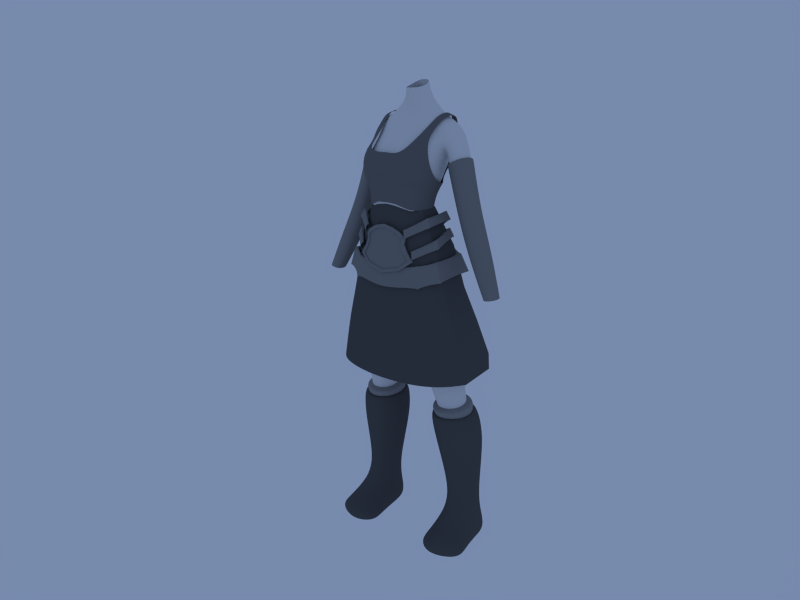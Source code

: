 # Source: kara_modeling2.blend  (saved by Blender 2.58.0; exported with 4.5.12 LTS)
import bpy
from mathutils import Matrix  # noqa: F401  (used for matrix-valued properties, if any)

bpy.ops.wm.read_factory_settings(use_empty=True)
scene = bpy.context.scene
scene.name = 'Scene'

# ---- collections
col_collection_1 = bpy.data.collections.new('Collection 1'); scene.collection.children.link(col_collection_1)
col_collection_2 = bpy.data.collections.new('Collection 2'); scene.collection.children.link(col_collection_2)
col_collection_2.hide_render = True
col_collection_2.hide_viewport = True

# ---- materials (node trees are filled in below, after node groups)
mat_stockings = bpy.data.materials.new('stockings')
mat_stockings.alpha_threshold = 0.0
mat_stockings.use_transparent_shadow = False
mat_stockings.diffuse_color = (0.3, 0.3, 0.3, 1.0)
mat_stockings.roughness = 0.5
mat_stockings.line_color = (0.0, 0.0, 0.0, 1.0)
mat_leather = bpy.data.materials.new('leather')
mat_leather.alpha_threshold = 0.0
mat_leather.use_transparent_shadow = False
mat_leather.diffuse_color = (0.2395, 0.2395, 0.2395, 1.0)
mat_leather.roughness = 0.5
mat_leather.line_color = (0.0, 0.0, 0.0, 1.0)
mat_top = bpy.data.materials.new('top')
mat_top.alpha_threshold = 0.0
mat_top.use_transparent_shadow = False
mat_top.diffuse_color = (0.1679, 0.1679, 0.1679, 1.0)
mat_top.roughness = 0.5
mat_top.line_color = (0.0, 0.0, 0.0, 1.0)
mat_skirt = bpy.data.materials.new('skirt')
mat_skirt.alpha_threshold = 0.0
mat_skirt.use_transparent_shadow = False
mat_skirt.diffuse_color = (0.0985, 0.0985, 0.0985, 1.0)
mat_skirt.roughness = 0.5
mat_skirt.line_color = (0.0, 0.0, 0.0, 1.0)
mat_boots = bpy.data.materials.new('boots')
mat_boots.alpha_threshold = 0.0
mat_boots.use_transparent_shadow = False
mat_boots.diffuse_color = (0.1, 0.1, 0.1, 1.0)
mat_boots.roughness = 0.5
mat_boots.line_color = (0.0, 0.0, 0.0, 1.0)
mat_skin = bpy.data.materials.new('skin')
mat_skin.alpha_threshold = 0.0
mat_skin.use_transparent_shadow = False
mat_skin.roughness = 0.5
mat_skin.line_color = (0.0, 0.0, 0.0, 1.0)
mat_sleeves = bpy.data.materials.new('sleeves')
mat_sleeves.alpha_threshold = 0.0
mat_sleeves.use_transparent_shadow = False
mat_sleeves.diffuse_color = (0.25, 0.25, 0.25, 1.0)
mat_sleeves.roughness = 0.5
mat_sleeves.line_color = (0.0, 0.0, 0.0, 1.0)

# ---- material node trees

# ---- world
world_world = bpy.data.worlds.new('World'); scene.world = world_world
world_world.color = (0.1861, 0.2559, 0.42)
world_world.use_sun_shadow = False
world_world.sun_shadow_jitter_overblur = 0.0
world_world.cycles.sampling_method = 'MANUAL'
world_world.cycles.sample_map_resolution = 256

# ---- cameras
cam_camera = bpy.data.cameras.new('Camera')
cam_camera.clip_end = 100.0
cam_camera.lens = 35.0
cam_camera.ortho_scale = 7.314
cam_camera.dof.focus_distance = 0.0
cam_camera.dof.aperture_fstop = 128.0

# ---- lights
light_point_001 = bpy.data.lights.new('Point.001', 'SUN')
light_point_001.transmission_factor = 0.0
light_point_001.angle = 1.571
light_point_001.energy = 0.5
light_point_001.shadow_buffer_clip_start = 0.5
light_point_001.shadow_soft_size = 1.0
light_point_001.shadow_cascade_max_distance = 1000.0
light_point_001.cycles.use_multiple_importance_sampling = False
light_point = bpy.data.lights.new('Point', 'SUN')
light_point.transmission_factor = 0.0
light_point.angle = 1.571
light_point.energy = 0.5
light_point.shadow_buffer_clip_start = 0.5
light_point.shadow_soft_size = 1.0
light_point.shadow_cascade_max_distance = 1000.0
light_point.cycles.use_multiple_importance_sampling = False
light_lamp = bpy.data.lights.new('Lamp', 'SPOT')
light_lamp.transmission_factor = 0.0
light_lamp.cutoff_distance = 30.0
light_lamp.energy = 100.0
light_lamp.shadow_buffer_clip_start = 1.001
light_lamp.shadow_soft_size = 1.0
light_lamp.shadow_maximum_resolution = 0.006
light_lamp.use_absolute_resolution = True
light_lamp.spot_size = 1.309
light_lamp.cycles.use_multiple_importance_sampling = False

# ---- meshes
me_cube_006 = bpy.data.meshes.new('Cube.006')
me_cube_006.from_pydata([(0.1525, 0.08811, 0.9355), (0.1525, -0.06339, 0.9226), (0.3973, -0.06922, 0.9226), (0.3973, 0.08929, 0.9355), (0.2609, 0.1605, 0.9441), (0.2609, -0.1562, 0.9226), (0.1357, 0.08808, 0.9947), (0.1357, -0.07829, 0.9662), (0.4023, -0.08482, 0.9662), (0.4023, 0.08941, 0.9947), (0.2534, 0.169, 0.9947), (0.2534, -0.1822, 0.9662), (0.1751, 0.05684, 1.004), (0.1751, -0.05868, 0.9829), (0.3598, -0.06323, 0.9829), (0.3598, 0.05777, 1.004), (0.2565, 0.1133, 1.004), (0.2565, -0.1311, 0.9829)], [], [(6, 0, 1, 7), (8, 2, 3, 9), (4, 10, 9, 3), (0, 6, 10, 4), (5, 11, 7, 1), (11, 5, 2, 8), (12, 6, 7, 13), (14, 8, 9, 15), (10, 16, 15, 9), (6, 12, 16, 10), (11, 17, 13, 7), (8, 14, 17, 11)])
me_cube_006.materials.append(mat_stockings)
me_cube_006.use_remesh_preserve_volume = False
me_cube_006.use_remesh_preserve_attributes = False
me_cube_006.use_mirror_vertex_groups = False
me_cube_006.update()
me_cube_005 = bpy.data.meshes.new('Cube.005')
me_cube_005.from_pydata([(0.1424, 0.08654, 2.006), (0.2682, -0.005081, 2.073), (0.1947, -0.3291, 1.989), (0.2996, -0.2111, 2.046), (0.2813, -0.2012, 2.036), (0.181, -0.3098, 1.982), (0.2478, -0.01658, 2.063), (0.1339, 0.06489, 2.003), (0.1229, 0.05925, 2.054), (0.219, -0.0165, 2.113), (0.1702, -0.3015, 2.035), (0.2605, -0.193, 2.089), (0.2817, -0.2032, 2.097), (0.1826, -0.3211, 2.041), (0.2373, -0.004403, 2.122), (0.1288, 0.0792, 2.057), (0.08243, 0.04166, 2.127), (0.2266, -0.02766, 2.227), (0.1333, -0.3266, 2.16), (0.2302, -0.2289, 2.221), (0.2108, -0.2204, 2.209), (0.1209, -0.3104, 2.154), (0.2083, -0.03769, 2.218), (0.07936, 0.02512, 2.121), (0.1161, 0.04644, 2.085), (0.2376, -0.03776, 2.169), (0.1317, -0.3172, 2.101), (0.2405, -0.2272, 2.16), (0.2568, -0.2354, 2.174), (0.1454, -0.3333, 2.108), (0.2578, -0.02823, 2.179), (0.122, 0.06438, 2.092), (0.0, 0.07198, 2.046), (0.0, 0.0546, 2.045), (0.0, 0.05559, 2.061), (0.0, 0.06526, 2.062), (0.0, 0.07618, 2.026), (0.0, 0.05756, 2.026), (0.0, 0.06274, 1.975), (0.0, 0.07429, 1.975), (0.0855, 0.06812, 2.064), (0.04633, 0.07062, 2.052), (0.0937, 0.07716, 2.038), (0.05068, 0.07674, 2.03), (0.08969, 0.05796, 2.038), (0.04867, 0.05763, 2.031), (0.08194, 0.05038, 2.062), (0.04457, 0.05288, 2.051), (0.06541, 0.04334, 2.083), (0.03685, 0.05078, 2.069), (0.06706, 0.05462, 2.085), (0.03765, 0.06148, 2.07), (0.09991, 0.0777, 1.988), (0.05359, 0.07572, 1.98), (0.09636, 0.06383, 1.989), (0.05196, 0.06273, 1.981)], [], [(3, 1, 6, 4), (3, 2, 5, 4), (0, 1, 6, 7), (7, 6, 9, 8), (4, 5, 10, 11), (4, 6, 9, 11), (1, 3, 12, 14), (2, 3, 12, 13), (1, 0, 15, 14), (9, 14, 12, 11), (10, 13, 12, 11), (9, 14, 15, 8), (22, 17, 16, 23), (21, 18, 19, 20), (22, 17, 19, 20), (30, 31, 16, 17), (29, 28, 19, 18), (30, 28, 19, 17), (27, 25, 22, 20), (27, 26, 21, 20), (24, 25, 22, 23), (31, 30, 25, 24), (28, 29, 26, 27), (28, 30, 25, 27), (8, 24, 31, 15), (31, 40, 42, 15), (40, 41, 43, 42), (41, 32, 36, 43), (8, 44, 46, 24), (44, 45, 47, 46), (45, 37, 33, 47), (24, 46, 48, 23), (46, 47, 49, 48), (47, 33, 34, 49), (31, 40, 50, 16), (40, 41, 51, 50), (41, 32, 35, 51), (23, 48, 50, 16), (48, 49, 51, 50), (49, 34, 35, 51), (52, 0, 15, 42), (42, 43, 53, 52), (43, 36, 39, 53), (8, 44, 54, 7), (44, 45, 55, 54), (45, 37, 38, 55), (52, 0, 7, 54), (54, 55, 53, 52), (55, 38, 39, 53)])
me_cube_005.materials.append(mat_leather)
me_cube_005.use_remesh_preserve_volume = False
me_cube_005.use_remesh_preserve_attributes = False
me_cube_005.use_mirror_vertex_groups = False
me_cube_005.update()
me_cube_004 = bpy.data.meshes.new('Cube.004')
me_cube_004.from_pydata([(0.1898, 0.08833, 2.005), (0.07268, 0.1004, 2.014), (0.3108, 0.005101, 1.975), (0.2117, -0.306, 1.953), (0.08486, -0.3397, 1.938), (0.304, -0.2392, 1.972), (0.0, 0.1018, 2.017), (0.0, -0.3501, 1.931), (0.0, -0.3667, 1.795), (0.0, 0.1444, 1.88), (0.3372, -0.2454, 1.855), (0.09188, -0.3553, 1.802), (0.2268, -0.3186, 1.819), (0.3443, 0.0431, 1.859), (0.07104, 0.1429, 1.878), (0.1979, 0.1308, 1.87), (0.1832, 0.1053, 1.866), (0.08207, 0.1147, 1.872), (0.3071, 0.01663, 1.844), (0.2159, -0.3008, 1.821), (0.1021, -0.3369, 1.81), (0.3118, -0.2265, 1.848), (0.0, 0.116, 1.875), (0.0, -0.3473, 1.804), (0.0, -0.3334, 1.931), (0.0, 0.07636, 2.011), (0.2865, -0.2216, 1.971), (0.09402, -0.3238, 1.937), (0.1978, -0.2826, 1.944), (0.2865, -0.01638, 1.968), (0.0822, 0.07638, 2.009), (0.1702, 0.06622, 2.001)], [], [(2, 5, 10, 13), (4, 7, 8, 11), (1, 6, 9, 14), (3, 5, 10, 12), (3, 4, 11, 12), (2, 0, 15, 13), (1, 0, 15, 14), (14, 15, 16, 17), (13, 15, 16, 18), (12, 11, 20, 19), (12, 10, 21, 19), (14, 9, 22, 17), (11, 8, 23, 20), (13, 10, 21, 18), (5, 2, 29, 26), (7, 4, 27, 24), (6, 1, 30, 25), (5, 3, 28, 26), (4, 3, 28, 27), (0, 2, 29, 31), (0, 1, 30, 31), (21, 26, 29, 18), (23, 24, 27, 20), (22, 25, 30, 17), (21, 26, 28, 19), (20, 27, 28, 19), (16, 31, 29, 18), (16, 31, 30, 17)])
me_cube_004.materials.append(mat_leather)
me_cube_004.use_remesh_preserve_volume = False
me_cube_004.use_remesh_preserve_attributes = False
me_cube_004.use_mirror_vertex_groups = False
me_cube_004.update()
me_circle = bpy.data.meshes.new('Circle')
me_circle.from_pydata([(0.0, -0.01185, 0.1505), (0.107, -0.0003889, 0.1097), (0.1391, 0.007214, 0.083), (0.1507, 0.003683, 0.002369), (0.1868, 0.009307, -0.05336), (0.1097, -0.02066, -0.1125), (0.0, -0.03895, -0.1373), (0.1323, 0.002491, 0.04253), (0.1117, -0.007811, 0.03741), (0.0, -0.03419, -0.116), (0.1073, -0.01864, -0.09486), (0.158, -0.001711, -0.05134), (0.1284, -0.007236, -0.002664), (0.1175, -0.003668, 0.0721), (0.09404, -0.006676, 0.09359), (0.0, -0.01115, 0.1287), (0.06344, -0.008079, 0.1346), (0.05775, -0.00789, 0.1159), (0.0, -0.005477, 0.1284), (0.05717, -0.002212, 0.1156), (0.09346, -0.0009983, 0.09327), (0.117, 0.00201, 0.07178), (0.1575, 0.003967, -0.05167), (0.1278, -0.001558, -0.00299), (0.1067, -0.01296, -0.09518), (0.0, -0.02851, -0.1163), (0.1111, -0.002133, 0.03708), (0.07368, -0.01099, -0.0287), (0.0, -0.01748, -0.04203), (0.0, -0.007359, 0.07283), (0.05857, -0.003652, 0.07115), (0.06075, -0.007383, 0.02496), (0.0, -0.0107, 0.01864), (0.06344, -2.321e-06, 0.1339), (0.1323, 0.01057, 0.04192), (0.0, -0.03087, -0.138), (0.1097, -0.01258, -0.1131), (0.1868, 0.01738, -0.05398), (0.1507, 0.01176, 0.001756), (0.1391, 0.01529, 0.08238), (0.107, 0.007687, 0.1091), (0.0, -0.003778, 0.1499)], [], [(7, 3, 12, 8), (7, 2, 13, 8), (6, 5, 10, 9), (5, 4, 11, 10), (4, 3, 12, 11), (2, 1, 14, 13), (1, 16, 17, 14), (16, 0, 15, 17), (17, 15, 18, 19), (14, 17, 19, 20), (13, 14, 20, 21), (11, 12, 23, 22), (10, 11, 22, 24), (9, 10, 24, 25), (8, 13, 21, 26), (8, 12, 23, 26), (25, 24, 27, 28), (24, 22, 23, 27), (18, 29, 30, 19), (21, 20, 19, 30), (31, 30, 29, 32), (31, 27, 28, 32), (26, 23, 27, 31), (26, 21, 30, 31), (16, 1, 40, 33), (0, 16, 33, 41), (3, 7, 34, 38), (2, 7, 34, 39), (5, 6, 35, 36), (4, 5, 36, 37), (3, 4, 37, 38), (1, 2, 39, 40)])
me_circle.materials.append(mat_leather)
me_circle.use_remesh_preserve_volume = False
me_circle.use_remesh_preserve_attributes = False
me_circle.use_mirror_vertex_groups = False
me_circle.update()
me_cube_003 = bpy.data.meshes.new('Cube.003')
me_cube_003.from_pydata([(0.1892, -0.06485, 2.293), (0.1924, -0.2045, 2.346), (0.0, -0.3203, 2.364), (0.0, -0.001162, 2.263), (0.07102, -0.3188, 2.362), (0.04085, 0.0083, 2.265), (0.1388, 0.1382, 2.619), (0.1333, -0.2124, 2.65), (0.1464, -0.2853, 2.359), (0.1065, 0.007058, 2.268), (0.1875, 0.1378, 2.605), (0.1894, -0.192, 2.639), (0.0, 0.07053, 2.391), (0.0, 0.1385, 2.527), (0.2105, -0.0227, 2.373), (0.2244, -0.1799, 2.443), (0.0, -0.3157, 2.532), (0.0, -0.2924, 2.584), (0.05014, 0.07673, 2.398), (0.05117, 0.1436, 2.536), (0.07773, -0.3602, 2.457), (0.1119, -0.3338, 2.583), (0.14, 0.04576, 2.394), (0.1648, 0.1265, 2.495), (0.1865, -0.3178, 2.441), (0.1943, -0.2989, 2.553), (0.1884, -0.2154, 2.256), (0.1913, -0.07367, 2.255), (0.0, -0.3174, 2.301), (0.0, -0.01362, 2.236), (0.06794, -0.3087, 2.3), (0.03393, -0.004285, 2.237), (0.1347, -0.2814, 2.262), (0.1005, -0.006285, 2.238), (0.204, 0.1193, 2.731), (0.165, 0.1197, 2.746), (0.1742, 0.07176, 2.785), (0.2131, 0.07136, 2.771), (0.2104, -0.03108, 2.763), (0.1714, -0.03067, 2.778), (0.1575, -0.1047, 2.724), (0.1982, -0.09562, 2.714), (0.0, 0.01892, 2.305), (0.1973, -0.05182, 2.334), (0.2001, -0.1865, 2.397), (0.0, -0.2948, 2.465), (0.04388, 0.02675, 2.309), (0.07438, -0.3196, 2.407), (0.1112, 0.02554, 2.313), (0.1674, -0.2799, 2.4)], [], [(19, 18, 12, 13), (17, 16, 20, 21), (10, 23, 19, 6), (23, 22, 18, 19), (25, 24, 15, 11), (7, 21, 25, 11), (21, 20, 24, 25), (27, 0, 1, 26), (2, 28, 30, 4), (29, 3, 5, 31), (8, 32, 26, 1), (4, 30, 32, 8), (0, 27, 33, 9), (31, 5, 9, 33), (10, 6, 35, 34), (34, 35, 36, 37), (37, 36, 39, 38), (38, 39, 40, 41), (7, 11, 41, 40), (0, 43, 44, 1), (43, 14, 15, 44), (18, 46, 42, 12), (46, 5, 3, 42), (16, 45, 47, 20), (45, 2, 4, 47), (22, 48, 46, 18), (48, 9, 5, 46), (14, 43, 48, 22), (43, 0, 9, 48), (24, 49, 44, 15), (49, 8, 1, 44), (20, 47, 49, 24), (47, 4, 8, 49)])
me_cube_003.materials.append(mat_top)
me_cube_003.use_remesh_preserve_volume = False
me_cube_003.use_remesh_preserve_attributes = False
me_cube_003.use_mirror_vertex_groups = False
me_cube_003.update()
me_cube_002 = bpy.data.meshes.new('Cube.002')
me_cube_002.from_pydata([(0.1821, -0.2097, 2.256), (0.1809, -0.08066, 2.257), (0.0, -0.3004, 2.301), (0.0, -0.02974, 2.24), (0.06413, -0.2921, 2.301), (0.03578, -0.02065, 2.241), (0.1245, -0.2677, 2.264), (0.09514, -0.02188, 2.242), (0.3883, 0.2296, 1.27), (0.384, -0.2934, 1.226), (0.2261, 0.2509, 1.289), (0.2059, -0.3389, 1.209), (0.0, 0.2413, 1.281), (0.0, -0.3568, 1.208), (0.4673, 0.105, 1.228), (0.469, -0.1624, 1.221), (0.1799, 0.05614, 2.009), (0.2578, 0.1124, 1.754), (0.3308, 0.1787, 1.493), (0.09011, 0.05975, 2.009), (0.144, 0.1274, 1.758), (0.1972, 0.1925, 1.507), (0.2726, -0.01421, 2.025), (0.3358, 0.01717, 1.751), (0.4124, 0.05856, 1.488), (0.2094, -0.2832, 2.024), (0.2659, -0.2866, 1.75), (0.3358, -0.29, 1.489), (0.09957, -0.3128, 2.028), (0.135, -0.3215, 1.755), (0.1872, -0.3302, 1.485), (0.2739, -0.2069, 2.017), (0.3373, -0.192, 1.743), (0.414, -0.1772, 1.483), (0.0, 0.05806, 2.006), (0.0, 0.1108, 1.764), (0.0, 0.1735, 1.521), (0.0, -0.3235, 2.028), (0.0, -0.3346, 1.755), (0.0, -0.3457, 1.481)], [], [(7, 16, 19, 5), (16, 17, 20, 19), (17, 18, 21, 20), (18, 8, 10, 21), (7, 16, 22, 1), (16, 17, 23, 22), (17, 18, 24, 23), (18, 8, 14, 24), (6, 25, 28, 4), (25, 26, 29, 28), (26, 27, 30, 29), (27, 9, 11, 30), (0, 31, 25, 6), (31, 32, 26, 25), (32, 33, 27, 26), (33, 15, 9, 27), (5, 19, 34, 3), (19, 20, 35, 34), (20, 21, 36, 35), (21, 10, 12, 36), (4, 28, 37, 2), (28, 29, 38, 37), (29, 30, 39, 38), (30, 11, 13, 39), (0, 31, 22, 1), (31, 32, 23, 22), (32, 33, 24, 23), (33, 15, 14, 24)])
me_cube_002.materials.append(mat_skirt)
me_cube_002.use_remesh_preserve_volume = False
me_cube_002.use_remesh_preserve_attributes = False
me_cube_002.use_mirror_vertex_groups = False
me_cube_002.update()
me_cube_000 = bpy.data.meshes.new('Cube.000')
me_cube_000.from_pydata([(0.2831, -0.1577, 0.7297), (0.2831, 0.2357, 0.7366), (0.3118, -0.0954, 0.3637), (0.3118, 0.1506, 0.3246), (0.4624, 0.1503, 0.7366), (0.4624, -0.05324, 0.7297), (0.1373, -0.04625, 0.7297), (0.1373, 0.1489, 0.7366), (0.234, 0.02349, 0.3637), (0.234, 0.1178, 0.3307), (0.4287, 0.1105, 0.3327), (0.4287, 0.02408, 0.3629), (0.4556, -0.02399, 0.1876), (0.2186, -0.02417, 0.1886), (0.3134, -0.1312, 0.2404), (0.3151, -0.2053, 0.1772), (0.1932, -0.1694, 0.09584), (0.4983, -0.17, 0.09503), (0.4983, -0.2503, 0.07531), (0.1932, -0.2503, 0.07631), (0.3151, -0.3463, 0.1145), (0.4556, 0.1307, 0.1659), (0.2186, 0.138, 0.164), (0.3134, 0.1707, 0.1578), (0.3151, 0.182, 0.02005), (0.1932, 0.1492, 0.02622), (0.4983, 0.1419, 0.02815), (0.1932, -0.2503, 0.01967), (0.4983, -0.2503, 0.01967), (0.4983, -0.17, 0.01967), (0.1932, -0.1694, 0.01967), (0.1932, -0.02417, 0.01967), (0.4983, -0.02399, 0.01967), (0.3151, -0.3625, 0.024), (0.3151, -0.1921, 0.002524), (0.3151, -0.02649, 0.002524), (0.2578, -0.1913, 0.9202), (0.2578, 0.1955, 0.9465), (0.4244, 0.1086, 0.936), (0.4244, -0.08502, 0.9202), (0.1253, -0.0779, 0.9202), (0.1253, 0.1072, 0.936), (0.2609, -0.1562, 0.9226), (0.2609, 0.1605, 0.9441), (0.3973, 0.08929, 0.9355), (0.3973, -0.06922, 0.9226), (0.1525, -0.06339, 0.9226), (0.1525, 0.08811, 0.9355)], [], [(5, 0, 2, 11), (0, 6, 8, 2), (3, 9, 7, 1), (10, 3, 1, 4), (5, 11, 10, 4), (7, 9, 8, 6), (2, 8, 13, 14), (11, 2, 14, 12), (12, 14, 15, 17), (14, 13, 16, 15), (15, 16, 19, 20), (17, 15, 20, 18), (3, 10, 21, 23), (9, 3, 23, 22), (22, 23, 24, 25), (23, 21, 26, 24), (10, 11, 12, 21), (8, 9, 22, 13), (17, 18, 28, 29), (19, 16, 30, 27), (16, 13, 31, 30), (12, 17, 29, 32), (12, 32, 26, 21), (13, 22, 25, 31), (18, 20, 33, 28), (19, 27, 33, 20), (28, 33, 34, 29), (27, 30, 34, 33), (29, 34, 35, 32), (30, 31, 35, 34), (24, 35, 31, 25), (24, 26, 32, 35), (36, 0, 5, 39), (0, 36, 40, 6), (7, 41, 37, 1), (1, 37, 38, 4), (39, 5, 4, 38), (41, 7, 6, 40), (42, 36, 39, 45), (36, 42, 46, 40), (41, 47, 43, 37), (37, 43, 44, 38), (45, 39, 38, 44), (47, 41, 40, 46)])
me_cube_000.materials.append(mat_boots)
me_cube_000.use_remesh_preserve_volume = False
me_cube_000.use_remesh_preserve_attributes = False
me_cube_000.use_mirror_vertex_groups = False
me_cube_000.update()
me_cube_001 = bpy.data.meshes.new('Cube.001')
me_cube_001.from_pydata([(0.1802, -0.07624, 2.163), (0.1888, -0.2191, 2.165), (0.179, -0.06516, 2.324), (0.1864, -0.211, 2.387), (0.0, -0.3031, 2.128), (0.0, -0.03122, 2.143), (0.0, -0.3017, 2.419), (0.0, -0.01394, 2.296), (0.0, 0.1187, 2.736), (0.0, -0.08802, 2.764), (0.2777, -0.04462, 2.734), (0.2875, 0.1199, 2.717), (0.0, 0.1398, 2.59), (0.2182, 0.1162, 2.565), (0.2224, -0.08712, 2.61), (0.0, -0.1922, 2.657), (0.5348, -0.1398, 1.757), (0.5348, -0.03371, 1.757), (0.6309, -0.03371, 1.776), (0.6309, -0.1398, 1.776), (0.236, 0.08332, 2.479), (0.3263, 0.04806, 2.179), (0.4079, 0.0106, 1.976), (0.2425, -0.08563, 2.501), (0.3263, -0.117, 2.211), (0.4079, -0.1227, 1.992), (0.3596, -0.06237, 2.558), (0.441, -0.08279, 2.272), (0.5466, -0.1059, 2.031), (0.3511, 0.08603, 2.524), (0.441, 0.06465, 2.243), (0.5466, 0.01876, 2.017), (0.0, 0.03899, 1.965), (0.0, -0.2956, 1.91), (0.2621, -0.2528, 1.943), (0.2621, -0.0325, 1.948), (0.06308, -0.2949, 2.127), (0.03803, -0.02239, 2.143), (0.06845, -0.3002, 2.383), (0.0422, -0.004586, 2.298), (0.05742, 0.1282, 2.762), (0.05742, -0.07714, 2.766), (0.04286, 0.1495, 2.592), (0.06644, -0.1913, 2.663), (0.06382, 0.06688, 1.925), (0.07907, -0.2932, 1.914), (0.05477, -0.2388, 1.771), (0.05477, -0.01347, 1.721), (0.3113, -0.03611, 1.743), (0.3038, -0.2597, 1.748), (0.0, -0.2557, 1.727), (0.0, -0.02695, 1.677), (0.1751, 0.05684, 1.004), (0.08058, 0.02118, 1.359), (0.1751, -0.05868, 0.9829), (0.08058, -0.1595, 1.34), (0.3598, -0.06323, 0.9829), (0.3473, -0.1641, 1.34), (0.3598, 0.05777, 1.004), (0.3473, 0.02211, 1.359), (0.1279, -0.2705, 2.146), (0.09822, -0.02239, 2.147), (0.1362, -0.2738, 2.386), (0.1011, -0.004586, 2.301), (0.1591, 0.1008, 2.785), (0.1493, -0.06412, 2.77), (0.1254, 0.1494, 2.596), (0.1647, -0.1554, 2.656), (0.1506, 0.06688, 1.925), (0.1571, -0.2993, 1.903), (0.175, -0.3072, 1.715), (0.175, 0.04301, 1.715), (0.203, 0.07766, 1.359), (0.2565, 0.1133, 1.004), (0.203, -0.232, 1.34), (0.2565, -0.1311, 0.9829), (0.04897, -0.02322, 2.923), (0.04964, 0.046, 2.942), (0.03022, -0.07878, 2.92), (0.02739, 0.07319, 2.957), (0.0, -0.09673, 2.921), (0.0, 0.06613, 2.959), (0.07031, 0.06413, 2.853), (0.07006, -0.02581, 2.851), (0.0442, -0.06164, 2.849), (0.04305, 0.08398, 2.854), (0.0, -0.07339, 2.848), (0.0, 0.07725, 2.849), (0.0, 0.01773, 2.351), (0.0, 0.09206, 2.449), (0.1962, -0.009691, 2.377), (0.1915, 0.06608, 2.486), (0.2077, -0.1899, 2.457), (0.2075, -0.1391, 2.538), (0.0, -0.2998, 2.475), (0.0, -0.2791, 2.575), (0.04789, 0.02732, 2.353), (0.05043, 0.1018, 2.451), (0.07702, -0.3364, 2.473), (0.06964, -0.3167, 2.579), (0.111, 0.02732, 2.357), (0.111, 0.1018, 2.451), (0.1747, -0.2933, 2.473), (0.1644, -0.2646, 2.578), (0.1821, -0.2097, 2.256), (0.1809, -0.08066, 2.257), (0.0, -0.3004, 2.301), (0.0, -0.02974, 2.24), (0.06413, -0.2921, 2.301), (0.03578, -0.02065, 2.241), (0.1245, -0.2677, 2.264), (0.09514, -0.02188, 2.242), (0.2303, -0.07907, 2.096), (0.0, 0.004119, 2.081), (0.0, -0.309, 2.006), (0.2262, -0.2399, 2.097), (0.05093, 0.01992, 2.081), (0.07861, -0.3031, 2.007), (0.1244, 0.01992, 2.081), (0.1414, -0.2709, 2.048), (0.2245, 0.09916, 2.467), (0.2327, -0.1016, 2.495), (0.371, -0.074, 2.57), (0.3611, 0.102, 2.529), (0.2318, 0.09534, 2.45), (0.2392, -0.1027, 2.478), (0.3761, -0.07463, 2.549), (0.3668, 0.09931, 2.509), (0.2355, 0.08415, 2.483), (0.2419, -0.08567, 2.505), (0.3574, -0.0619, 2.563), (0.3494, 0.08694, 2.529)], [], [(21, 22, 25, 24), (22, 17, 16, 25), (24, 25, 28, 27), (25, 16, 19, 28), (30, 31, 22, 21), (31, 18, 17, 22), (27, 28, 31, 30), (28, 19, 18, 31), (8, 40, 42, 12), (41, 9, 15, 43), (45, 33, 50, 46), (32, 44, 47, 51), (35, 34, 49, 48), (51, 47, 46, 50), (47, 53, 55, 46), (53, 52, 54, 55), (49, 57, 59, 48), (57, 56, 58, 59), (11, 64, 65, 10), (40, 64, 66, 42), (64, 11, 13, 66), (10, 65, 67, 14), (65, 41, 43, 67), (34, 69, 70, 49), (69, 45, 46, 70), (44, 68, 71, 47), (68, 35, 48, 71), (59, 72, 71, 48), (72, 53, 47, 71), (58, 73, 72, 59), (73, 52, 53, 72), (55, 74, 70, 46), (74, 57, 49, 70), (54, 75, 74, 55), (75, 56, 57, 74), (64, 82, 83, 65), (82, 77, 76, 83), (65, 83, 84, 41), (83, 76, 78, 84), (40, 85, 82, 64), (85, 79, 77, 82), (41, 84, 86, 9), (84, 78, 80, 86), (8, 87, 85, 40), (87, 81, 79, 85), (2, 90, 92, 3), (90, 91, 93, 92), (91, 13, 14, 93), (42, 97, 89, 12), (97, 96, 88, 89), (96, 39, 7, 88), (15, 95, 99, 43), (95, 94, 98, 99), (94, 6, 38, 98), (66, 101, 97, 42), (101, 100, 96, 97), (100, 63, 39, 96), (13, 91, 101, 66), (91, 90, 100, 101), (90, 2, 63, 100), (67, 103, 93, 14), (103, 102, 92, 93), (102, 62, 3, 92), (43, 99, 103, 67), (99, 98, 102, 103), (98, 38, 62, 102), (0, 105, 104, 1), (105, 2, 3, 104), (6, 106, 108, 38), (106, 4, 36, 108), (5, 107, 109, 37), (107, 7, 39, 109), (62, 110, 104, 3), (110, 60, 1, 104), (38, 108, 110, 62), (108, 36, 60, 110), (105, 0, 61, 111), (111, 63, 2, 105), (37, 109, 111, 61), (109, 39, 63, 111), (112, 0, 1, 115), (115, 34, 35, 112), (37, 116, 113, 5), (116, 44, 32, 113), (4, 114, 117, 36), (114, 33, 45, 117), (61, 118, 116, 37), (118, 68, 44, 116), (0, 112, 118, 61), (112, 35, 68, 118), (60, 119, 115, 1), (119, 69, 34, 115), (36, 117, 119, 60), (117, 45, 69, 119), (20, 120, 121, 23), (23, 121, 122, 26), (29, 123, 120, 20), (26, 122, 123, 29), (120, 124, 125, 121), (124, 21, 24, 125), (121, 125, 126, 122), (125, 24, 27, 126), (123, 127, 124, 120), (127, 30, 21, 124), (122, 126, 127, 123), (126, 27, 30, 127), (13, 128, 129, 14), (128, 20, 23, 129), (14, 129, 130, 10), (129, 23, 26, 130), (11, 131, 128, 13), (131, 29, 20, 128), (10, 130, 131, 11), (130, 26, 29, 131)])
me_cube_001.polygons.foreach_set('material_index', [1, 1, 1, 1, 1, 1, 1, 1, 0, 0, 0, 0, 0, 0, 0, 0, 0, 0, 0, 0, 0, 0, 0, 0, 0, 0, 0, 0, 0, 0, 0, 0, 0, 0, 0, 0, 0, 0, 0, 0, 0, 0, 0, 0, 0, 0, 0, 0, 0, 0, 0, 0, 0, 0, 0, 0, 0, 0, 0, 0, 0, 0, 0, 0, 0, 0, 0, 0, 0, 0, 0, 0, 0, 0, 0, 0, 0, 0, 0, 0, 0, 0, 0, 0, 0, 0, 0, 0, 0, 0, 0, 0, 0, 0, 1, 1, 1, 1, 1, 1, 1, 1, 1, 1, 1, 1, 0, 0, 0, 0, 0, 0, 0, 0])
me_cube_001.materials.append(mat_skin)
me_cube_001.materials.append(mat_sleeves)
me_cube_001.use_remesh_preserve_volume = False
me_cube_001.use_remesh_preserve_attributes = False
me_cube_001.use_mirror_vertex_groups = False
me_cube_001.update()

# ---- objects
ob_boots_stockings = bpy.data.objects.new('boots stockings', me_cube_006)
ob_belt_up = bpy.data.objects.new('belt up', me_cube_005)
ob_belt = bpy.data.objects.new('belt', me_cube_004)
ob_belt_front = bpy.data.objects.new('belt front', me_circle)
ob_top = bpy.data.objects.new('top', me_cube_003)
ob_dress = bpy.data.objects.new('dress', me_cube_002)
ob_boots = bpy.data.objects.new('boots', me_cube_000)
ob_body = bpy.data.objects.new('body', me_cube_001)
ob_camera = bpy.data.objects.new('Camera', cam_camera)
ob_point_001 = bpy.data.objects.new('Point.001', light_point_001)
ob_point = bpy.data.objects.new('Point', light_point)
ob_lamp = bpy.data.objects.new('Lamp', light_lamp)

# ---- transforms, parenting, visibility, modifiers, constraints
ob_boots_stockings.location = (0.0, 0.0, 0.0)
ob_boots_stockings.lineart.crease_threshold = 0.0
_m = ob_boots_stockings.modifiers.new('Mirror', 'MIRROR')
_m.use_clip = True
_m = ob_boots_stockings.modifiers.new('Subsurf', 'SUBSURF')
_m.uv_smooth = 'PRESERVE_CORNERS'
_m.render_levels = 3
ob_belt_up.location = (0.0, 0.0, 0.0)
ob_belt_up.lineart.crease_threshold = 0.0
_m = ob_belt_up.modifiers.new('Mirror', 'MIRROR')
_m.use_clip = True
_m = ob_belt_up.modifiers.new('Subsurf', 'SUBSURF')
_m.uv_smooth = 'PRESERVE_CORNERS'
_m.render_levels = 3
ob_belt.location = (0.0, 0.0, 0.0)
ob_belt.lineart.crease_threshold = 0.0
_m = ob_belt.modifiers.new('Mirror', 'MIRROR')
_m.use_clip = True
_m = ob_belt.modifiers.new('Subsurf', 'SUBSURF')
_m.uv_smooth = 'PRESERVE_CORNERS'
_m.render_levels = 3
ob_belt_front.location = (0.0, -0.3235, 2.028)
ob_belt_front.lineart.crease_threshold = 0.0
_m = ob_belt_front.modifiers.new('Mirror', 'MIRROR')
_m.use_clip = True
ob_top.location = (0.0, 0.0, 0.0)
ob_top.lineart.crease_threshold = 0.0
_m = ob_top.modifiers.new('Mirror', 'MIRROR')
_m.use_clip = True
_m = ob_top.modifiers.new('Subsurf', 'SUBSURF')
_m.uv_smooth = 'PRESERVE_CORNERS'
_m.render_levels = 3
ob_dress.location = (0.0, 0.0, 0.0)
ob_dress.lineart.crease_threshold = 0.0
_m = ob_dress.modifiers.new('Mirror', 'MIRROR')
_m.use_clip = True
_m = ob_dress.modifiers.new('Subsurf', 'SUBSURF')
_m.uv_smooth = 'PRESERVE_CORNERS'
_m.render_levels = 3
ob_boots.location = (0.0, 0.0, 0.0)
ob_boots.lineart.crease_threshold = 0.0
_m = ob_boots.modifiers.new('Mirror', 'MIRROR')
_m.use_clip = True
_m = ob_boots.modifiers.new('Subsurf', 'SUBSURF')
_m.uv_smooth = 'PRESERVE_CORNERS'
_m.render_levels = 3
ob_body.location = (0.0, 0.0, 0.0)
ob_body.lineart.crease_threshold = 0.0
_m = ob_body.modifiers.new('Mirror', 'MIRROR')
_m.use_clip = True
_m = ob_body.modifiers.new('Subsurf', 'SUBSURF')
_m.uv_smooth = 'PRESERVE_CORNERS'
_m.render_levels = 3
ob_camera.location = (2.727, -3.74, 3.259)
ob_camera.rotation_euler = (1.23, 0.01082, -5.632)
ob_camera.lock_rotations_4d = False
ob_camera.empty_display_type = 'ARROWS'
ob_camera.color = (0.0, 0.0, 0.0, 0.0)
ob_camera.display_type = 'WIRE'
ob_camera.lineart.crease_threshold = 0.0
ob_point_001.location = (-3.038, -3.785, 0.0)
ob_point_001.rotation_euler = (2.026, 0.1258, -0.647)
ob_point_001.lineart.crease_threshold = 0.0
ob_point.location = (-4.449, 2.41, 0.0)
ob_point.rotation_euler = (-1.996, -0.1276, 1.117)
ob_point.lineart.crease_threshold = 0.0
ob_lamp.location = (5.309, -3.643, 6.644)
ob_lamp.rotation_euler = (0.8935, 0.0903, 1.137)
ob_lamp.lock_rotations_4d = False
ob_lamp.empty_display_type = 'ARROWS'
ob_lamp.color = (0.0, 0.0, 0.0, 0.0)
ob_lamp.lineart.crease_threshold = 0.0

# ---- collection membership
col_collection_1.objects.link(ob_boots_stockings)
col_collection_1.objects.link(ob_belt_up)
col_collection_1.objects.link(ob_belt)
col_collection_1.objects.link(ob_belt_front)
col_collection_1.objects.link(ob_top)
col_collection_1.objects.link(ob_dress)
col_collection_1.objects.link(ob_boots)
col_collection_1.objects.link(ob_body)
col_collection_2.objects.link(ob_camera)
col_collection_2.objects.link(ob_point_001)
col_collection_2.objects.link(ob_point)
col_collection_2.objects.link(ob_lamp)

# ---- scene / render settings (as saved in the file)
scene.camera = ob_camera
scene.frame_start = 1; scene.frame_end = 36; scene.frame_set(1)
scene.render.engine = 'BLENDER_EEVEE_NEXT'
scene.render.image_settings.color_mode = 'RGB'
scene.render.image_settings.compression = 90
scene.render.resolution_x = 640
scene.render.resolution_y = 480
scene.render.fps = 25
scene.render.dither_intensity = 0.0
scene.render.use_compositing = False
scene.render.use_sequencer = False
scene.render.bake_margin = 2
scene.render.bake_bias = 0.0
scene.cycles.use_denoising = False
scene.cycles.samples = 10
scene.cycles.sampling_pattern = 'TABULATED_SOBOL'
scene.cycles.light_sampling_threshold = 0.0
scene.cycles.use_adaptive_sampling = False
scene.cycles.use_light_tree = False
scene.cycles.blur_glossy = 0.0
scene.cycles.volume_bounces = 1
scene.cycles.pixel_filter_type = 'GAUSSIAN'
scene.cycles.sample_clamp_indirect = 0.0
scene.view_settings.view_transform = 'Standard'
bpy.context.view_layer.update()
